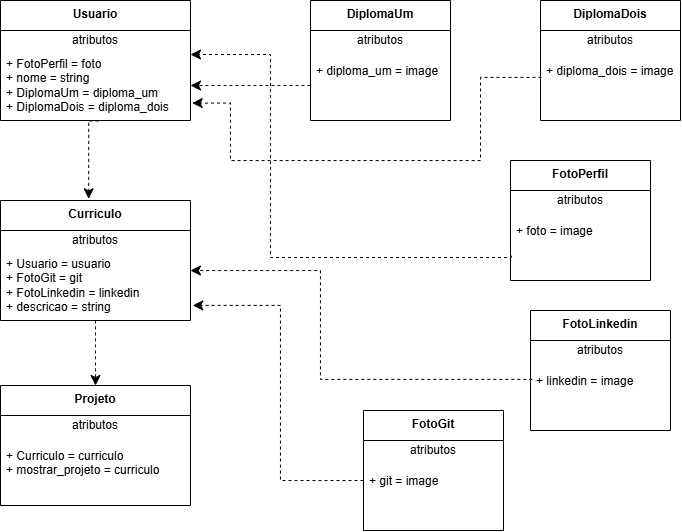

The diagram above was exported from draw.io. Its source (the exported page's mxGraphModel, read from the mxfile embedded in the PNG):
<mxGraphModel dx="1033" dy="665" grid="1" gridSize="10" guides="1" tooltips="1" connect="1" arrows="1" fold="1" page="1" pageScale="1" pageWidth="827" pageHeight="1169" math="0" shadow="0">
  <root>
    <mxCell id="0" />
    <mxCell id="1" parent="0" />
    <mxCell id="pFpuFMDy85MtR0cp1hHK-1" value="&lt;b&gt;Usuario&lt;/b&gt;" style="swimlane;fontStyle=0;align=center;verticalAlign=top;childLayout=stackLayout;horizontal=1;startSize=30;horizontalStack=0;resizeParent=1;resizeParentMax=0;resizeLast=0;collapsible=0;marginBottom=0;html=1;whiteSpace=wrap;" parent="1" vertex="1">
      <mxGeometry x="50" y="80" width="190" height="120" as="geometry" />
    </mxCell>
    <mxCell id="pFpuFMDy85MtR0cp1hHK-2" value="atributos" style="text;html=1;strokeColor=none;fillColor=none;align=center;verticalAlign=middle;spacingLeft=4;spacingRight=4;overflow=hidden;rotatable=0;points=[[0,0.5],[1,0.5]];portConstraint=eastwest;whiteSpace=wrap;" parent="pFpuFMDy85MtR0cp1hHK-1" vertex="1">
      <mxGeometry y="30" width="190" height="20" as="geometry" />
    </mxCell>
    <mxCell id="pFpuFMDy85MtR0cp1hHK-3" value="&lt;div&gt;+ FotoPerfil = foto&amp;nbsp;&lt;/div&gt;&lt;div&gt;+ nome = string&lt;/div&gt;&lt;div&gt;+ DiplomaUm = diploma_um&lt;/div&gt;&lt;div&gt;+ DiplomaDois = diploma_dois&lt;/div&gt;" style="text;html=1;strokeColor=none;fillColor=none;align=left;verticalAlign=middle;spacingLeft=4;spacingRight=4;overflow=hidden;rotatable=0;points=[[0,0.5],[1,0.5]];portConstraint=eastwest;whiteSpace=wrap;" parent="pFpuFMDy85MtR0cp1hHK-1" vertex="1">
      <mxGeometry y="50" width="190" height="70" as="geometry" />
    </mxCell>
    <mxCell id="TmIi4NxjZcQyKgXuQbea-2" value="&lt;b&gt;DiplomaUm&lt;/b&gt;" style="swimlane;fontStyle=0;align=center;verticalAlign=top;childLayout=stackLayout;horizontal=1;startSize=30;horizontalStack=0;resizeParent=1;resizeParentMax=0;resizeLast=0;collapsible=0;marginBottom=0;html=1;whiteSpace=wrap;" vertex="1" parent="1">
      <mxGeometry x="360" y="80" width="140" height="120" as="geometry" />
    </mxCell>
    <mxCell id="TmIi4NxjZcQyKgXuQbea-3" value="atributos" style="text;html=1;strokeColor=none;fillColor=none;align=center;verticalAlign=middle;spacingLeft=4;spacingRight=4;overflow=hidden;rotatable=0;points=[[0,0.5],[1,0.5]];portConstraint=eastwest;whiteSpace=wrap;" vertex="1" parent="TmIi4NxjZcQyKgXuQbea-2">
      <mxGeometry y="30" width="140" height="20" as="geometry" />
    </mxCell>
    <mxCell id="TmIi4NxjZcQyKgXuQbea-4" value="&lt;div&gt;+ diploma_um = image&lt;/div&gt;&lt;div&gt;&lt;br&gt;&lt;/div&gt;&lt;div&gt;&lt;br&gt;&lt;/div&gt;" style="text;html=1;strokeColor=none;fillColor=none;align=left;verticalAlign=middle;spacingLeft=4;spacingRight=4;overflow=hidden;rotatable=0;points=[[0,0.5],[1,0.5]];portConstraint=eastwest;whiteSpace=wrap;" vertex="1" parent="TmIi4NxjZcQyKgXuQbea-2">
      <mxGeometry y="50" width="140" height="70" as="geometry" />
    </mxCell>
    <mxCell id="TmIi4NxjZcQyKgXuQbea-8" value="&lt;b&gt;DiplomaDois&lt;/b&gt;" style="swimlane;fontStyle=0;align=center;verticalAlign=top;childLayout=stackLayout;horizontal=1;startSize=30;horizontalStack=0;resizeParent=1;resizeParentMax=0;resizeLast=0;collapsible=0;marginBottom=0;html=1;whiteSpace=wrap;" vertex="1" parent="1">
      <mxGeometry x="590" y="80" width="140" height="120" as="geometry" />
    </mxCell>
    <mxCell id="TmIi4NxjZcQyKgXuQbea-9" value="atributos" style="text;html=1;strokeColor=none;fillColor=none;align=center;verticalAlign=middle;spacingLeft=4;spacingRight=4;overflow=hidden;rotatable=0;points=[[0,0.5],[1,0.5]];portConstraint=eastwest;whiteSpace=wrap;" vertex="1" parent="TmIi4NxjZcQyKgXuQbea-8">
      <mxGeometry y="30" width="140" height="20" as="geometry" />
    </mxCell>
    <mxCell id="TmIi4NxjZcQyKgXuQbea-10" value="&lt;div&gt;+ diploma_dois = image&lt;/div&gt;&lt;div&gt;&lt;br&gt;&lt;/div&gt;&lt;div&gt;&lt;br&gt;&lt;/div&gt;" style="text;html=1;strokeColor=none;fillColor=none;align=left;verticalAlign=middle;spacingLeft=4;spacingRight=4;overflow=hidden;rotatable=0;points=[[0,0.5],[1,0.5]];portConstraint=eastwest;whiteSpace=wrap;" vertex="1" parent="TmIi4NxjZcQyKgXuQbea-8">
      <mxGeometry y="50" width="140" height="70" as="geometry" />
    </mxCell>
    <mxCell id="TmIi4NxjZcQyKgXuQbea-11" value="&lt;b&gt;FotoPerfil&lt;/b&gt;" style="swimlane;fontStyle=0;align=center;verticalAlign=top;childLayout=stackLayout;horizontal=1;startSize=30;horizontalStack=0;resizeParent=1;resizeParentMax=0;resizeLast=0;collapsible=0;marginBottom=0;html=1;whiteSpace=wrap;" vertex="1" parent="1">
      <mxGeometry x="560" y="240" width="140" height="120" as="geometry" />
    </mxCell>
    <mxCell id="TmIi4NxjZcQyKgXuQbea-12" value="atributos" style="text;html=1;strokeColor=none;fillColor=none;align=center;verticalAlign=middle;spacingLeft=4;spacingRight=4;overflow=hidden;rotatable=0;points=[[0,0.5],[1,0.5]];portConstraint=eastwest;whiteSpace=wrap;" vertex="1" parent="TmIi4NxjZcQyKgXuQbea-11">
      <mxGeometry y="30" width="140" height="20" as="geometry" />
    </mxCell>
    <mxCell id="TmIi4NxjZcQyKgXuQbea-13" value="&lt;div&gt;+ foto = image&lt;/div&gt;&lt;div&gt;&lt;br&gt;&lt;/div&gt;&lt;div&gt;&lt;br&gt;&lt;/div&gt;" style="text;html=1;strokeColor=none;fillColor=none;align=left;verticalAlign=middle;spacingLeft=4;spacingRight=4;overflow=hidden;rotatable=0;points=[[0,0.5],[1,0.5]];portConstraint=eastwest;whiteSpace=wrap;" vertex="1" parent="TmIi4NxjZcQyKgXuQbea-11">
      <mxGeometry y="50" width="140" height="70" as="geometry" />
    </mxCell>
    <mxCell id="TmIi4NxjZcQyKgXuQbea-14" value="&lt;b&gt;FotoGit&lt;/b&gt;" style="swimlane;fontStyle=0;align=center;verticalAlign=top;childLayout=stackLayout;horizontal=1;startSize=30;horizontalStack=0;resizeParent=1;resizeParentMax=0;resizeLast=0;collapsible=0;marginBottom=0;html=1;whiteSpace=wrap;" vertex="1" parent="1">
      <mxGeometry x="413" y="490" width="140" height="120" as="geometry" />
    </mxCell>
    <mxCell id="TmIi4NxjZcQyKgXuQbea-15" value="atributos" style="text;html=1;strokeColor=none;fillColor=none;align=center;verticalAlign=middle;spacingLeft=4;spacingRight=4;overflow=hidden;rotatable=0;points=[[0,0.5],[1,0.5]];portConstraint=eastwest;whiteSpace=wrap;" vertex="1" parent="TmIi4NxjZcQyKgXuQbea-14">
      <mxGeometry y="30" width="140" height="20" as="geometry" />
    </mxCell>
    <mxCell id="TmIi4NxjZcQyKgXuQbea-16" value="&lt;div&gt;+ git = image&lt;/div&gt;&lt;div&gt;&lt;br&gt;&lt;/div&gt;&lt;div&gt;&lt;br&gt;&lt;/div&gt;" style="text;html=1;strokeColor=none;fillColor=none;align=left;verticalAlign=middle;spacingLeft=4;spacingRight=4;overflow=hidden;rotatable=0;points=[[0,0.5],[1,0.5]];portConstraint=eastwest;whiteSpace=wrap;" vertex="1" parent="TmIi4NxjZcQyKgXuQbea-14">
      <mxGeometry y="50" width="140" height="70" as="geometry" />
    </mxCell>
    <mxCell id="TmIi4NxjZcQyKgXuQbea-17" value="&lt;b&gt;FotoLinkedin&lt;/b&gt;" style="swimlane;fontStyle=0;align=center;verticalAlign=top;childLayout=stackLayout;horizontal=1;startSize=30;horizontalStack=0;resizeParent=1;resizeParentMax=0;resizeLast=0;collapsible=0;marginBottom=0;html=1;whiteSpace=wrap;" vertex="1" parent="1">
      <mxGeometry x="580" y="390" width="140" height="120" as="geometry" />
    </mxCell>
    <mxCell id="TmIi4NxjZcQyKgXuQbea-18" value="atributos" style="text;html=1;strokeColor=none;fillColor=none;align=center;verticalAlign=middle;spacingLeft=4;spacingRight=4;overflow=hidden;rotatable=0;points=[[0,0.5],[1,0.5]];portConstraint=eastwest;whiteSpace=wrap;" vertex="1" parent="TmIi4NxjZcQyKgXuQbea-17">
      <mxGeometry y="30" width="140" height="20" as="geometry" />
    </mxCell>
    <mxCell id="TmIi4NxjZcQyKgXuQbea-19" value="&lt;div&gt;+ linkedin = image&lt;/div&gt;&lt;div&gt;&lt;br&gt;&lt;/div&gt;&lt;div&gt;&lt;br&gt;&lt;/div&gt;" style="text;html=1;strokeColor=none;fillColor=none;align=left;verticalAlign=middle;spacingLeft=4;spacingRight=4;overflow=hidden;rotatable=0;points=[[0,0.5],[1,0.5]];portConstraint=eastwest;whiteSpace=wrap;" vertex="1" parent="TmIi4NxjZcQyKgXuQbea-17">
      <mxGeometry y="50" width="140" height="70" as="geometry" />
    </mxCell>
    <mxCell id="TmIi4NxjZcQyKgXuQbea-58" style="edgeStyle=none;curved=1;rounded=0;orthogonalLoop=1;jettySize=auto;html=1;entryX=0.5;entryY=0;entryDx=0;entryDy=0;fontSize=12;startSize=8;endSize=8;dashed=1;" edge="1" parent="1" source="TmIi4NxjZcQyKgXuQbea-23" target="TmIi4NxjZcQyKgXuQbea-52">
      <mxGeometry relative="1" as="geometry" />
    </mxCell>
    <mxCell id="TmIi4NxjZcQyKgXuQbea-23" value="&lt;b&gt;Curriculo&lt;/b&gt;" style="swimlane;fontStyle=0;align=center;verticalAlign=top;childLayout=stackLayout;horizontal=1;startSize=30;horizontalStack=0;resizeParent=1;resizeParentMax=0;resizeLast=0;collapsible=0;marginBottom=0;html=1;whiteSpace=wrap;" vertex="1" parent="1">
      <mxGeometry x="50" y="280" width="190" height="120" as="geometry" />
    </mxCell>
    <mxCell id="TmIi4NxjZcQyKgXuQbea-24" value="atributos" style="text;html=1;strokeColor=none;fillColor=none;align=center;verticalAlign=middle;spacingLeft=4;spacingRight=4;overflow=hidden;rotatable=0;points=[[0,0.5],[1,0.5]];portConstraint=eastwest;whiteSpace=wrap;" vertex="1" parent="TmIi4NxjZcQyKgXuQbea-23">
      <mxGeometry y="30" width="190" height="20" as="geometry" />
    </mxCell>
    <mxCell id="TmIi4NxjZcQyKgXuQbea-25" value="&lt;div&gt;+ Usuario = usuario&lt;/div&gt;&lt;div&gt;+ FotoGit = git&lt;/div&gt;&lt;div&gt;+ FotoLinkedin = linkedin&lt;/div&gt;&lt;div&gt;+ descricao = string&lt;/div&gt;" style="text;html=1;strokeColor=none;fillColor=none;align=left;verticalAlign=middle;spacingLeft=4;spacingRight=4;overflow=hidden;rotatable=0;points=[[0,0.5],[1,0.5]];portConstraint=eastwest;whiteSpace=wrap;" vertex="1" parent="TmIi4NxjZcQyKgXuQbea-23">
      <mxGeometry y="50" width="190" height="70" as="geometry" />
    </mxCell>
    <mxCell id="TmIi4NxjZcQyKgXuQbea-32" value="" style="edgeStyle=orthogonalEdgeStyle;rounded=0;orthogonalLoop=1;jettySize=auto;html=1;fontSize=12;startSize=8;endSize=8;dashed=1;" edge="1" parent="1" source="TmIi4NxjZcQyKgXuQbea-4" target="pFpuFMDy85MtR0cp1hHK-3">
      <mxGeometry relative="1" as="geometry" />
    </mxCell>
    <mxCell id="TmIi4NxjZcQyKgXuQbea-33" value="" style="edgeStyle=orthogonalEdgeStyle;rounded=0;orthogonalLoop=1;jettySize=auto;html=1;fontSize=12;startSize=8;endSize=8;dashed=1;exitX=0.517;exitY=1.006;exitDx=0;exitDy=0;exitPerimeter=0;entryX=0.464;entryY=-0.014;entryDx=0;entryDy=0;entryPerimeter=0;" edge="1" parent="1" source="pFpuFMDy85MtR0cp1hHK-3" target="TmIi4NxjZcQyKgXuQbea-23">
      <mxGeometry relative="1" as="geometry">
        <mxPoint x="205" y="250" as="sourcePoint" />
        <mxPoint x="85" y="250" as="targetPoint" />
        <Array as="points">
          <mxPoint x="138" y="200" />
        </Array>
      </mxGeometry>
    </mxCell>
    <mxCell id="TmIi4NxjZcQyKgXuQbea-35" value="" style="edgeStyle=orthogonalEdgeStyle;rounded=0;orthogonalLoop=1;jettySize=auto;html=1;fontSize=12;startSize=8;endSize=8;dashed=1;exitX=0.005;exitY=0.646;exitDx=0;exitDy=0;exitPerimeter=0;" edge="1" parent="1" source="TmIi4NxjZcQyKgXuQbea-13">
      <mxGeometry relative="1" as="geometry">
        <mxPoint x="459.99999999999994" y="336.88000000000005" as="sourcePoint" />
        <mxPoint x="240" y="134" as="targetPoint" />
        <Array as="points">
          <mxPoint x="561" y="337" />
          <mxPoint x="320" y="337" />
          <mxPoint x="320" y="134" />
        </Array>
      </mxGeometry>
    </mxCell>
    <mxCell id="TmIi4NxjZcQyKgXuQbea-46" value="" style="edgeStyle=orthogonalEdgeStyle;rounded=0;orthogonalLoop=1;jettySize=auto;html=1;fontSize=12;startSize=8;endSize=8;dashed=1;exitX=0.007;exitY=0.384;exitDx=0;exitDy=0;exitPerimeter=0;entryX=1.009;entryY=0.751;entryDx=0;entryDy=0;entryPerimeter=0;" edge="1" parent="1" source="TmIi4NxjZcQyKgXuQbea-10" target="pFpuFMDy85MtR0cp1hHK-3">
      <mxGeometry relative="1" as="geometry">
        <mxPoint x="570" y="240" as="sourcePoint" />
        <mxPoint x="280" y="205" as="targetPoint" />
        <Array as="points">
          <mxPoint x="530" y="157" />
          <mxPoint x="530" y="240" />
          <mxPoint x="280" y="240" />
          <mxPoint x="280" y="183" />
        </Array>
      </mxGeometry>
    </mxCell>
    <mxCell id="TmIi4NxjZcQyKgXuQbea-49" value="" style="edgeStyle=orthogonalEdgeStyle;rounded=0;orthogonalLoop=1;jettySize=auto;html=1;fontSize=12;startSize=8;endSize=8;dashed=1;exitX=0.013;exitY=0.27;exitDx=0;exitDy=0;exitPerimeter=0;" edge="1" parent="1" source="TmIi4NxjZcQyKgXuQbea-19">
      <mxGeometry relative="1" as="geometry">
        <mxPoint x="360" y="380" as="sourcePoint" />
        <mxPoint x="240" y="350" as="targetPoint" />
        <Array as="points">
          <mxPoint x="370" y="459" />
          <mxPoint x="370" y="350" />
          <mxPoint x="240" y="350" />
        </Array>
      </mxGeometry>
    </mxCell>
    <mxCell id="TmIi4NxjZcQyKgXuQbea-51" value="" style="edgeStyle=orthogonalEdgeStyle;rounded=0;orthogonalLoop=1;jettySize=auto;html=1;fontSize=12;startSize=8;endSize=8;dashed=1;entryX=1.012;entryY=0.784;entryDx=0;entryDy=0;entryPerimeter=0;" edge="1" parent="1" target="TmIi4NxjZcQyKgXuQbea-25">
      <mxGeometry relative="1" as="geometry">
        <mxPoint x="413" y="560" as="sourcePoint" />
        <mxPoint x="260" y="550" as="targetPoint" />
        <Array as="points">
          <mxPoint x="330" y="560" />
          <mxPoint x="330" y="385" />
        </Array>
      </mxGeometry>
    </mxCell>
    <mxCell id="TmIi4NxjZcQyKgXuQbea-52" value="&lt;b&gt;Projeto&lt;/b&gt;" style="swimlane;fontStyle=0;align=center;verticalAlign=top;childLayout=stackLayout;horizontal=1;startSize=30;horizontalStack=0;resizeParent=1;resizeParentMax=0;resizeLast=0;collapsible=0;marginBottom=0;html=1;whiteSpace=wrap;" vertex="1" parent="1">
      <mxGeometry x="50" y="465" width="190" height="120" as="geometry" />
    </mxCell>
    <mxCell id="TmIi4NxjZcQyKgXuQbea-53" value="atributos" style="text;html=1;strokeColor=none;fillColor=none;align=center;verticalAlign=middle;spacingLeft=4;spacingRight=4;overflow=hidden;rotatable=0;points=[[0,0.5],[1,0.5]];portConstraint=eastwest;whiteSpace=wrap;" vertex="1" parent="TmIi4NxjZcQyKgXuQbea-52">
      <mxGeometry y="30" width="190" height="20" as="geometry" />
    </mxCell>
    <mxCell id="TmIi4NxjZcQyKgXuQbea-54" value="&lt;div&gt;&lt;span style=&quot;background-color: transparent; color: light-dark(rgb(0, 0, 0), rgb(255, 255, 255));&quot;&gt;+ Curriculo = curriculo&lt;/span&gt;&lt;/div&gt;&lt;div&gt;&lt;span style=&quot;background-color: transparent; color: light-dark(rgb(0, 0, 0), rgb(255, 255, 255));&quot;&gt;+ mostrar_projeto = curriculo&lt;/span&gt;&lt;/div&gt;&lt;div&gt;&lt;br&gt;&lt;/div&gt;" style="text;html=1;strokeColor=none;fillColor=none;align=left;verticalAlign=middle;spacingLeft=4;spacingRight=4;overflow=hidden;rotatable=0;points=[[0,0.5],[1,0.5]];portConstraint=eastwest;whiteSpace=wrap;" vertex="1" parent="TmIi4NxjZcQyKgXuQbea-52">
      <mxGeometry y="50" width="190" height="70" as="geometry" />
    </mxCell>
  </root>
</mxGraphModel>